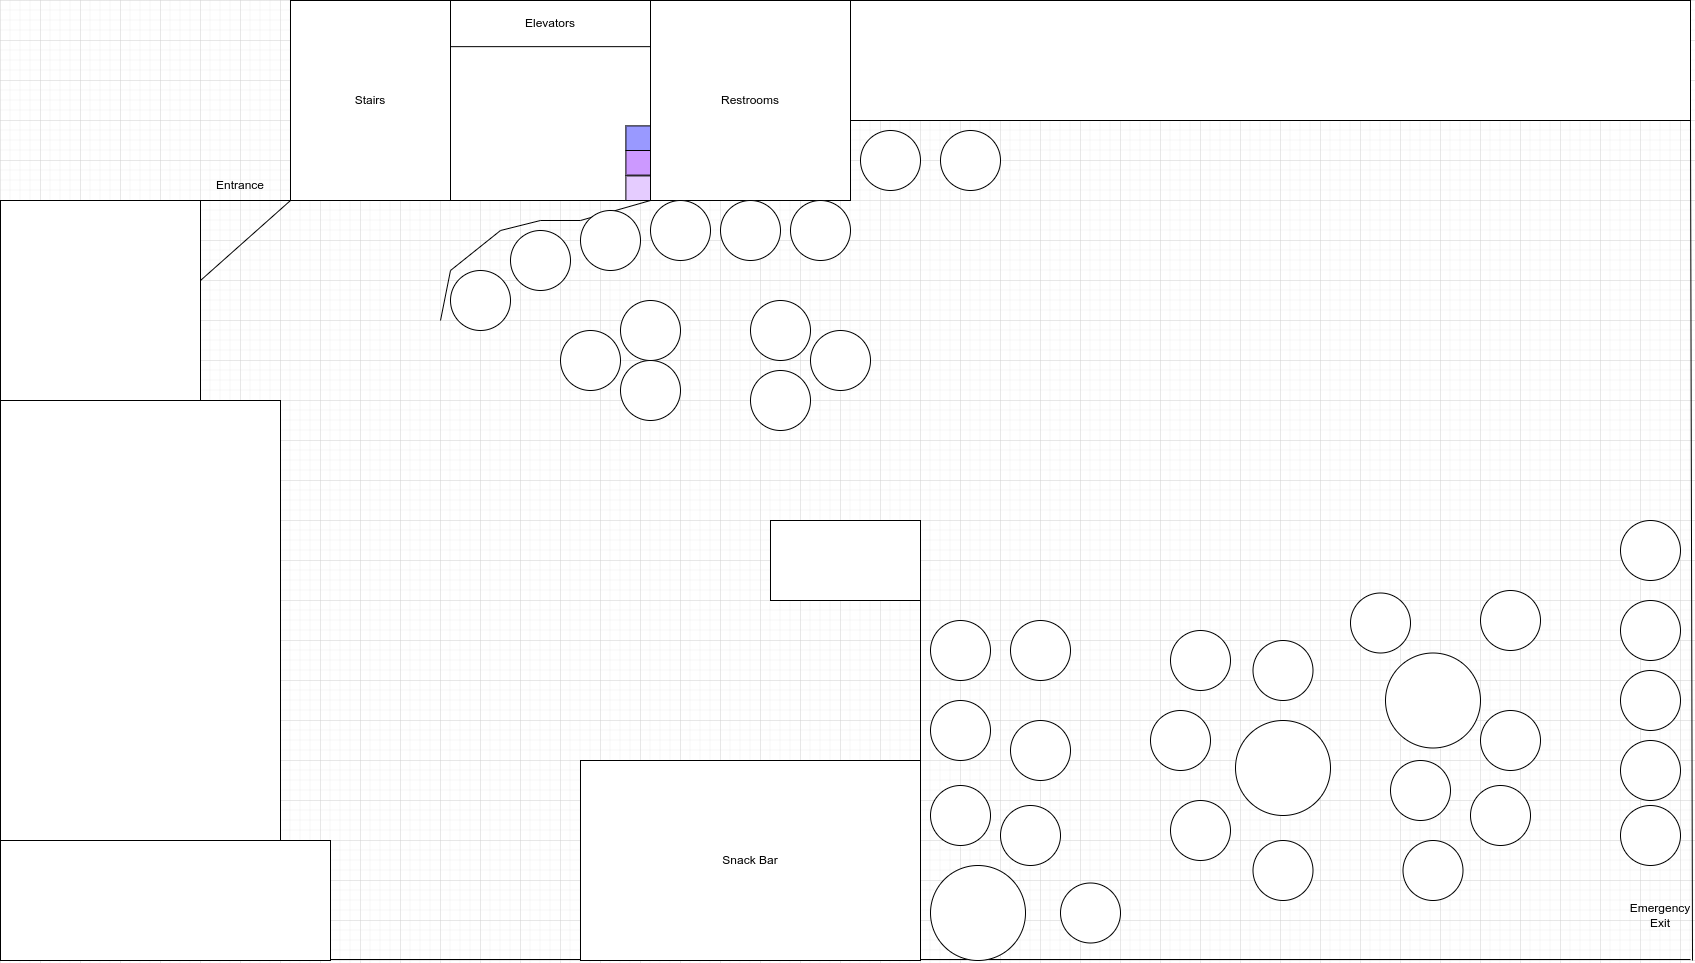

The diagram above was exported from draw.io. Its source (the exported page's mxGraphModel, read from the mxfile embedded in the PNG):
<mxGraphModel dx="2049" dy="2246" grid="1" gridSize="10" guides="1" tooltips="1" connect="1" arrows="1" fold="1" page="1" pageScale="1" pageWidth="850" pageHeight="1100" math="0" shadow="0">
  <root>
    <mxCell id="0" />
    <mxCell id="1" parent="0" />
    <mxCell id="7lRTAw8EoGtj0UbsnCIu-1" value="" style="whiteSpace=wrap;html=1;aspect=fixed;" vertex="1" parent="1">
      <mxGeometry x="40" y="80" width="200" height="200" as="geometry" />
    </mxCell>
    <mxCell id="7lRTAw8EoGtj0UbsnCIu-5" value="" style="endArrow=none;html=1;rounded=0;" edge="1" parent="1">
      <mxGeometry width="50" height="50" relative="1" as="geometry">
        <mxPoint x="240" y="80" as="sourcePoint" />
        <mxPoint x="330" y="80" as="targetPoint" />
      </mxGeometry>
    </mxCell>
    <mxCell id="7lRTAw8EoGtj0UbsnCIu-6" value="" style="endArrow=none;html=1;rounded=0;" edge="1" parent="1">
      <mxGeometry width="50" height="50" relative="1" as="geometry">
        <mxPoint x="240" y="160" as="sourcePoint" />
        <mxPoint x="330" y="80" as="targetPoint" />
      </mxGeometry>
    </mxCell>
    <mxCell id="7lRTAw8EoGtj0UbsnCIu-9" value="Entrance" style="text;html=1;strokeColor=none;fillColor=none;align=center;verticalAlign=middle;whiteSpace=wrap;rounded=0;" vertex="1" parent="1">
      <mxGeometry x="250" y="50" width="60" height="30" as="geometry" />
    </mxCell>
    <mxCell id="7lRTAw8EoGtj0UbsnCIu-15" value="" style="group;fillColor=#E5CCFF;strokeColor=#6c8ebf;" vertex="1" connectable="0" parent="1">
      <mxGeometry x="330" y="-120" width="360" height="200" as="geometry" />
    </mxCell>
    <mxCell id="7lRTAw8EoGtj0UbsnCIu-7" value="" style="whiteSpace=wrap;html=1;aspect=fixed;" vertex="1" parent="7lRTAw8EoGtj0UbsnCIu-15">
      <mxGeometry width="200" height="200" as="geometry" />
    </mxCell>
    <mxCell id="7lRTAw8EoGtj0UbsnCIu-8" value="" style="whiteSpace=wrap;html=1;aspect=fixed;" vertex="1" parent="7lRTAw8EoGtj0UbsnCIu-15">
      <mxGeometry x="160" width="200" height="200" as="geometry" />
    </mxCell>
    <mxCell id="7lRTAw8EoGtj0UbsnCIu-10" value="Stairs" style="text;html=1;strokeColor=none;fillColor=none;align=center;verticalAlign=middle;whiteSpace=wrap;rounded=0;" vertex="1" parent="7lRTAw8EoGtj0UbsnCIu-15">
      <mxGeometry x="43.07692307692308" y="76.92307692307692" width="73.84615384615385" height="46.15384615384616" as="geometry" />
    </mxCell>
    <mxCell id="7lRTAw8EoGtj0UbsnCIu-11" value="" style="rounded=0;whiteSpace=wrap;html=1;" vertex="1" parent="7lRTAw8EoGtj0UbsnCIu-15">
      <mxGeometry x="160" width="200" height="46.15" as="geometry" />
    </mxCell>
    <mxCell id="7lRTAw8EoGtj0UbsnCIu-12" value="Elevators" style="text;html=1;strokeColor=none;fillColor=none;align=center;verticalAlign=middle;whiteSpace=wrap;rounded=0;" vertex="1" parent="7lRTAw8EoGtj0UbsnCIu-15">
      <mxGeometry x="223.0769230769231" width="73.84615384615385" height="46.15384615384616" as="geometry" />
    </mxCell>
    <mxCell id="7lRTAw8EoGtj0UbsnCIu-13" value="" style="whiteSpace=wrap;html=1;aspect=fixed;fillColor=#E5CCFF;" vertex="1" parent="7lRTAw8EoGtj0UbsnCIu-15">
      <mxGeometry x="335.3846153846154" y="175.3876923076923" width="24.615384615384617" height="24.615384615384617" as="geometry" />
    </mxCell>
    <mxCell id="7lRTAw8EoGtj0UbsnCIu-14" value="" style="whiteSpace=wrap;html=1;aspect=fixed;fillColor=#CC99FF;" vertex="1" parent="7lRTAw8EoGtj0UbsnCIu-15">
      <mxGeometry x="335.3846153846154" y="150.00153846153844" width="24.615384615384617" height="24.615384615384617" as="geometry" />
    </mxCell>
    <mxCell id="7lRTAw8EoGtj0UbsnCIu-16" value="" style="whiteSpace=wrap;html=1;aspect=fixed;fillColor=#9999FF;" vertex="1" parent="7lRTAw8EoGtj0UbsnCIu-15">
      <mxGeometry x="335.3846153846154" y="125.38153846153844" width="24.615384615384617" height="24.615384615384617" as="geometry" />
    </mxCell>
    <mxCell id="7lRTAw8EoGtj0UbsnCIu-17" value="" style="whiteSpace=wrap;html=1;aspect=fixed;" vertex="1" parent="1">
      <mxGeometry x="690" y="-120" width="200" height="200" as="geometry" />
    </mxCell>
    <mxCell id="7lRTAw8EoGtj0UbsnCIu-18" value="Restrooms" style="text;html=1;strokeColor=none;fillColor=none;align=center;verticalAlign=middle;whiteSpace=wrap;rounded=0;" vertex="1" parent="1">
      <mxGeometry x="760" y="-35" width="60" height="30" as="geometry" />
    </mxCell>
    <mxCell id="7lRTAw8EoGtj0UbsnCIu-19" value="" style="endArrow=none;html=1;rounded=0;" edge="1" parent="1">
      <mxGeometry width="50" height="50" relative="1" as="geometry">
        <mxPoint x="480" y="200" as="sourcePoint" />
        <mxPoint x="690" y="80" as="targetPoint" />
        <Array as="points">
          <mxPoint x="490" y="150" />
          <mxPoint x="540" y="110" />
          <mxPoint x="580" y="100" />
          <mxPoint x="620" y="100" />
        </Array>
      </mxGeometry>
    </mxCell>
    <mxCell id="7lRTAw8EoGtj0UbsnCIu-21" value="" style="ellipse;whiteSpace=wrap;html=1;aspect=fixed;" vertex="1" parent="1">
      <mxGeometry x="490" y="150" width="60" height="60" as="geometry" />
    </mxCell>
    <mxCell id="7lRTAw8EoGtj0UbsnCIu-22" value="" style="ellipse;whiteSpace=wrap;html=1;aspect=fixed;" vertex="1" parent="1">
      <mxGeometry x="550" y="110" width="60" height="60" as="geometry" />
    </mxCell>
    <mxCell id="7lRTAw8EoGtj0UbsnCIu-23" value="" style="ellipse;whiteSpace=wrap;html=1;aspect=fixed;" vertex="1" parent="1">
      <mxGeometry x="620" y="90" width="60" height="60" as="geometry" />
    </mxCell>
    <mxCell id="7lRTAw8EoGtj0UbsnCIu-24" value="" style="ellipse;whiteSpace=wrap;html=1;aspect=fixed;" vertex="1" parent="1">
      <mxGeometry x="760" y="80" width="60" height="60" as="geometry" />
    </mxCell>
    <mxCell id="7lRTAw8EoGtj0UbsnCIu-25" value="" style="ellipse;whiteSpace=wrap;html=1;aspect=fixed;" vertex="1" parent="1">
      <mxGeometry x="830" y="80" width="60" height="60" as="geometry" />
    </mxCell>
    <mxCell id="7lRTAw8EoGtj0UbsnCIu-26" value="" style="ellipse;whiteSpace=wrap;html=1;aspect=fixed;" vertex="1" parent="1">
      <mxGeometry x="690" y="80" width="60" height="60" as="geometry" />
    </mxCell>
    <mxCell id="7lRTAw8EoGtj0UbsnCIu-27" value="" style="ellipse;whiteSpace=wrap;html=1;aspect=fixed;" vertex="1" parent="1">
      <mxGeometry x="600" y="210" width="60" height="60" as="geometry" />
    </mxCell>
    <mxCell id="7lRTAw8EoGtj0UbsnCIu-28" value="" style="ellipse;whiteSpace=wrap;html=1;aspect=fixed;" vertex="1" parent="1">
      <mxGeometry x="660" y="180" width="60" height="60" as="geometry" />
    </mxCell>
    <mxCell id="7lRTAw8EoGtj0UbsnCIu-29" value="" style="ellipse;whiteSpace=wrap;html=1;aspect=fixed;" vertex="1" parent="1">
      <mxGeometry x="660" y="240" width="60" height="60" as="geometry" />
    </mxCell>
    <mxCell id="7lRTAw8EoGtj0UbsnCIu-30" value="" style="ellipse;whiteSpace=wrap;html=1;aspect=fixed;" vertex="1" parent="1">
      <mxGeometry x="790" y="180" width="60" height="60" as="geometry" />
    </mxCell>
    <mxCell id="7lRTAw8EoGtj0UbsnCIu-31" value="" style="ellipse;whiteSpace=wrap;html=1;aspect=fixed;" vertex="1" parent="1">
      <mxGeometry x="850" y="210" width="60" height="60" as="geometry" />
    </mxCell>
    <mxCell id="7lRTAw8EoGtj0UbsnCIu-32" value="" style="ellipse;whiteSpace=wrap;html=1;aspect=fixed;" vertex="1" parent="1">
      <mxGeometry x="790" y="250" width="60" height="60" as="geometry" />
    </mxCell>
    <mxCell id="7lRTAw8EoGtj0UbsnCIu-34" value="" style="rounded=0;whiteSpace=wrap;html=1;" vertex="1" parent="1">
      <mxGeometry x="890" y="-120" width="840" height="120" as="geometry" />
    </mxCell>
    <mxCell id="7lRTAw8EoGtj0UbsnCIu-35" value="" style="ellipse;whiteSpace=wrap;html=1;aspect=fixed;" vertex="1" parent="1">
      <mxGeometry x="900" y="10" width="60" height="60" as="geometry" />
    </mxCell>
    <mxCell id="7lRTAw8EoGtj0UbsnCIu-36" value="" style="ellipse;whiteSpace=wrap;html=1;aspect=fixed;" vertex="1" parent="1">
      <mxGeometry x="980" y="10" width="60" height="60" as="geometry" />
    </mxCell>
    <mxCell id="7lRTAw8EoGtj0UbsnCIu-37" value="" style="endArrow=none;html=1;rounded=0;" edge="1" parent="1">
      <mxGeometry width="50" height="50" relative="1" as="geometry">
        <mxPoint x="1732" y="840" as="sourcePoint" />
        <mxPoint x="1730" as="targetPoint" />
      </mxGeometry>
    </mxCell>
    <mxCell id="7lRTAw8EoGtj0UbsnCIu-39" value="" style="endArrow=none;html=1;rounded=0;" edge="1" parent="1">
      <mxGeometry width="50" height="50" relative="1" as="geometry">
        <mxPoint x="320" y="839" as="sourcePoint" />
        <mxPoint x="1730" y="839" as="targetPoint" />
      </mxGeometry>
    </mxCell>
    <mxCell id="7lRTAw8EoGtj0UbsnCIu-40" value="" style="rounded=0;whiteSpace=wrap;html=1;" vertex="1" parent="1">
      <mxGeometry x="40" y="280" width="280" height="440" as="geometry" />
    </mxCell>
    <mxCell id="7lRTAw8EoGtj0UbsnCIu-41" value="" style="rounded=0;whiteSpace=wrap;html=1;" vertex="1" parent="1">
      <mxGeometry x="810" y="400" width="150" height="80" as="geometry" />
    </mxCell>
    <mxCell id="7lRTAw8EoGtj0UbsnCIu-42" value="" style="endArrow=none;html=1;rounded=0;" edge="1" parent="1">
      <mxGeometry width="50" height="50" relative="1" as="geometry">
        <mxPoint x="960" y="840" as="sourcePoint" />
        <mxPoint x="960" y="480" as="targetPoint" />
      </mxGeometry>
    </mxCell>
    <mxCell id="7lRTAw8EoGtj0UbsnCIu-44" value="" style="rounded=0;whiteSpace=wrap;html=1;" vertex="1" parent="1">
      <mxGeometry x="40" y="720" width="330" height="120" as="geometry" />
    </mxCell>
    <mxCell id="7lRTAw8EoGtj0UbsnCIu-45" value="" style="rounded=0;whiteSpace=wrap;html=1;" vertex="1" parent="1">
      <mxGeometry x="620" y="640" width="340" height="200" as="geometry" />
    </mxCell>
    <mxCell id="7lRTAw8EoGtj0UbsnCIu-46" value="Snack Bar" style="text;html=1;strokeColor=none;fillColor=none;align=center;verticalAlign=middle;whiteSpace=wrap;rounded=0;" vertex="1" parent="1">
      <mxGeometry x="760" y="725" width="60" height="30" as="geometry" />
    </mxCell>
    <mxCell id="7lRTAw8EoGtj0UbsnCIu-47" value="" style="ellipse;whiteSpace=wrap;html=1;aspect=fixed;" vertex="1" parent="1">
      <mxGeometry x="970" y="745" width="95" height="95" as="geometry" />
    </mxCell>
    <mxCell id="7lRTAw8EoGtj0UbsnCIu-48" value="" style="ellipse;whiteSpace=wrap;html=1;aspect=fixed;" vertex="1" parent="1">
      <mxGeometry x="970" y="665" width="60" height="60" as="geometry" />
    </mxCell>
    <mxCell id="7lRTAw8EoGtj0UbsnCIu-49" value="" style="ellipse;whiteSpace=wrap;html=1;aspect=fixed;" vertex="1" parent="1">
      <mxGeometry x="1040" y="685" width="60" height="60" as="geometry" />
    </mxCell>
    <mxCell id="7lRTAw8EoGtj0UbsnCIu-50" value="" style="ellipse;whiteSpace=wrap;html=1;aspect=fixed;" vertex="1" parent="1">
      <mxGeometry x="1100" y="762.5" width="60" height="60" as="geometry" />
    </mxCell>
    <mxCell id="7lRTAw8EoGtj0UbsnCIu-51" value="" style="ellipse;whiteSpace=wrap;html=1;aspect=fixed;" vertex="1" parent="1">
      <mxGeometry x="970" y="580" width="60" height="60" as="geometry" />
    </mxCell>
    <mxCell id="7lRTAw8EoGtj0UbsnCIu-52" value="" style="ellipse;whiteSpace=wrap;html=1;aspect=fixed;" vertex="1" parent="1">
      <mxGeometry x="1050" y="600" width="60" height="60" as="geometry" />
    </mxCell>
    <mxCell id="7lRTAw8EoGtj0UbsnCIu-53" value="" style="ellipse;whiteSpace=wrap;html=1;aspect=fixed;" vertex="1" parent="1">
      <mxGeometry x="970" y="500" width="60" height="60" as="geometry" />
    </mxCell>
    <mxCell id="7lRTAw8EoGtj0UbsnCIu-54" value="" style="ellipse;whiteSpace=wrap;html=1;aspect=fixed;" vertex="1" parent="1">
      <mxGeometry x="1050" y="500" width="60" height="60" as="geometry" />
    </mxCell>
    <mxCell id="7lRTAw8EoGtj0UbsnCIu-55" value="" style="ellipse;whiteSpace=wrap;html=1;aspect=fixed;" vertex="1" parent="1">
      <mxGeometry x="1660" y="685" width="60" height="60" as="geometry" />
    </mxCell>
    <mxCell id="7lRTAw8EoGtj0UbsnCIu-56" value="" style="ellipse;whiteSpace=wrap;html=1;aspect=fixed;" vertex="1" parent="1">
      <mxGeometry x="1660" y="620" width="60" height="60" as="geometry" />
    </mxCell>
    <mxCell id="7lRTAw8EoGtj0UbsnCIu-57" value="" style="ellipse;whiteSpace=wrap;html=1;aspect=fixed;" vertex="1" parent="1">
      <mxGeometry x="1660" y="550" width="60" height="60" as="geometry" />
    </mxCell>
    <mxCell id="7lRTAw8EoGtj0UbsnCIu-58" value="" style="ellipse;whiteSpace=wrap;html=1;aspect=fixed;" vertex="1" parent="1">
      <mxGeometry x="1660" y="480" width="60" height="60" as="geometry" />
    </mxCell>
    <mxCell id="7lRTAw8EoGtj0UbsnCIu-59" value="" style="ellipse;whiteSpace=wrap;html=1;aspect=fixed;" vertex="1" parent="1">
      <mxGeometry x="1660" y="400" width="60" height="60" as="geometry" />
    </mxCell>
    <mxCell id="7lRTAw8EoGtj0UbsnCIu-60" value="" style="ellipse;whiteSpace=wrap;html=1;aspect=fixed;" vertex="1" parent="1">
      <mxGeometry x="1275" y="600" width="95" height="95" as="geometry" />
    </mxCell>
    <mxCell id="7lRTAw8EoGtj0UbsnCIu-61" value="" style="ellipse;whiteSpace=wrap;html=1;aspect=fixed;" vertex="1" parent="1">
      <mxGeometry x="1210" y="510" width="60" height="60" as="geometry" />
    </mxCell>
    <mxCell id="7lRTAw8EoGtj0UbsnCIu-62" value="" style="ellipse;whiteSpace=wrap;html=1;aspect=fixed;" vertex="1" parent="1">
      <mxGeometry x="1292.5" y="520" width="60" height="60" as="geometry" />
    </mxCell>
    <mxCell id="7lRTAw8EoGtj0UbsnCIu-63" value="" style="ellipse;whiteSpace=wrap;html=1;aspect=fixed;" vertex="1" parent="1">
      <mxGeometry x="1190" y="590" width="60" height="60" as="geometry" />
    </mxCell>
    <mxCell id="7lRTAw8EoGtj0UbsnCIu-64" value="" style="ellipse;whiteSpace=wrap;html=1;aspect=fixed;" vertex="1" parent="1">
      <mxGeometry x="1210" y="680" width="60" height="60" as="geometry" />
    </mxCell>
    <mxCell id="7lRTAw8EoGtj0UbsnCIu-65" value="" style="ellipse;whiteSpace=wrap;html=1;aspect=fixed;" vertex="1" parent="1">
      <mxGeometry x="1292.5" y="720" width="60" height="60" as="geometry" />
    </mxCell>
    <mxCell id="7lRTAw8EoGtj0UbsnCIu-66" value="" style="ellipse;whiteSpace=wrap;html=1;aspect=fixed;" vertex="1" parent="1">
      <mxGeometry x="1520" y="470" width="60" height="60" as="geometry" />
    </mxCell>
    <mxCell id="7lRTAw8EoGtj0UbsnCIu-67" value="" style="ellipse;whiteSpace=wrap;html=1;aspect=fixed;" vertex="1" parent="1">
      <mxGeometry x="1425" y="532.5" width="95" height="95" as="geometry" />
    </mxCell>
    <mxCell id="7lRTAw8EoGtj0UbsnCIu-68" value="" style="ellipse;whiteSpace=wrap;html=1;aspect=fixed;" vertex="1" parent="1">
      <mxGeometry x="1390" y="472.5" width="60" height="60" as="geometry" />
    </mxCell>
    <mxCell id="7lRTAw8EoGtj0UbsnCIu-69" value="" style="ellipse;whiteSpace=wrap;html=1;aspect=fixed;" vertex="1" parent="1">
      <mxGeometry x="1430" y="640" width="60" height="60" as="geometry" />
    </mxCell>
    <mxCell id="7lRTAw8EoGtj0UbsnCIu-70" value="" style="ellipse;whiteSpace=wrap;html=1;aspect=fixed;" vertex="1" parent="1">
      <mxGeometry x="1520" y="590" width="60" height="60" as="geometry" />
    </mxCell>
    <mxCell id="7lRTAw8EoGtj0UbsnCIu-71" value="" style="ellipse;whiteSpace=wrap;html=1;aspect=fixed;" vertex="1" parent="1">
      <mxGeometry x="1510" y="665" width="60" height="60" as="geometry" />
    </mxCell>
    <mxCell id="7lRTAw8EoGtj0UbsnCIu-72" value="" style="ellipse;whiteSpace=wrap;html=1;aspect=fixed;" vertex="1" parent="1">
      <mxGeometry x="1442.5" y="720" width="60" height="60" as="geometry" />
    </mxCell>
    <mxCell id="7lRTAw8EoGtj0UbsnCIu-73" value="Emergency&lt;br&gt;Exit" style="text;html=1;strokeColor=none;fillColor=none;align=center;verticalAlign=middle;whiteSpace=wrap;rounded=0;" vertex="1" parent="1">
      <mxGeometry x="1670" y="780" width="60" height="30" as="geometry" />
    </mxCell>
  </root>
</mxGraphModel>